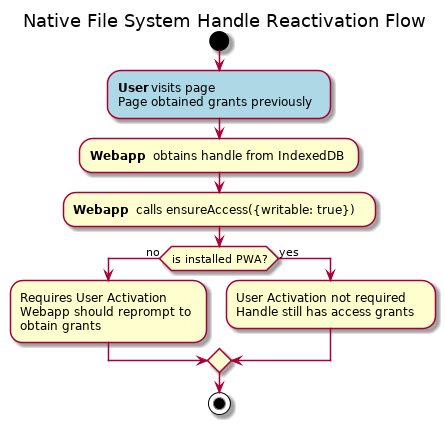

The diagram above was rendered by PlantUML. Its source (embedded in the PNG):
@startuml
title Native File System Handle Reactivation Flow
start
#LightBlue:**User**visits page
Page obtained grants previously;
:**Webapp** obtains handle from IndexedDB;
:**Webapp** calls ensureAccess({writable: true});
if (is installed PWA?) then (no)
  :Requires User Activation
  Webapp should reprompt to
  obtain grants;
else (yes)
  :User Activation not required
  Handle still has access grants;
endif

stop
@enduml